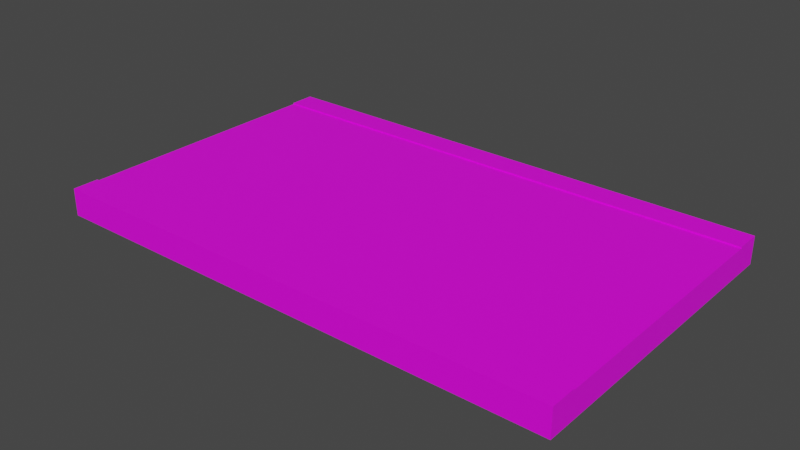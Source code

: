 # Source: straight_long.blend  (saved by Blender 2.82.7; exported with 4.5.12 LTS)
import bpy
from mathutils import Matrix  # noqa: F401  (used for matrix-valued properties, if any)

bpy.ops.wm.read_factory_settings(use_empty=True)
scene = bpy.context.scene
scene.name = 'Scene'

# ---- collections
col_collection = bpy.data.collections.new('Collection'); scene.collection.children.link(col_collection)

# ---- images (referenced by path relative to the original .blend; pixels are not part of the script)
import os
ASSET_DIR = os.environ.get("B2B_ASSET_DIR", "")  # directory of the original .blend (textures are referenced by path, not embedded)
HERE = os.path.dirname(os.path.abspath(__file__))  # packed textures are extracted next to this script under _unpacked/

def load_image(name, relpath, width, height, colorspace="sRGB"):
    """Load a texture the original file referenced (path relative to the .blend, or extracted next to this script)."""
    p = next((c for c in (os.path.join(HERE, relpath), os.path.join(ASSET_DIR, relpath)) if relpath and os.path.exists(c)), "")
    if p:
        img = bpy.data.images.load(p, check_existing=True)
        img.name = name
    else:  # same state as the original file: an image datablock whose file is absent (Cycles renders it pink)
        img = bpy.data.images.new(name, width, height)
        img.source = "FILE"
        img.filepath = "//" + (relpath or name)
    img.colorspace_settings.name = colorspace
    return img
img_straight_long = load_image('straight_long', 'straight_long.png', 1024, 1024, 'sRGB')

# ---- materials (node trees are filled in below, after node groups)
mat_material_001 = bpy.data.materials.new('Material.001')
mat_material_001.use_transparent_shadow = False

# ---- material node trees
mat_material_001.use_nodes = True; mat_material_001.node_tree.nodes.clear()
_N = mat_material_001.node_tree.nodes; _L = mat_material_001.node_tree.links
n0 = _N.new('ShaderNodeOutputMaterial'); n0.name = 'Material Output'; n0.location = (300, 300)
n1 = _N.new('ShaderNodeBsdfPrincipled'); n1.name = 'Principled BSDF'; n1.location = (10, 300)
n1.distribution = 'GGX'
n1.subsurface_method = 'BURLEY'
n1.inputs[3].default_value = 1.45
n1.inputs[27].default_value = (0.0, 0.0, 0.0, 1.0)
n1.inputs[28].default_value = 1.0
n2 = _N.new('ShaderNodeTexImage'); n2.name = 'Image Texture'; n2.location = (-331, 158)
n2.image = img_straight_long
_L.new(n1.outputs[0], n0.inputs[0])
_L.new(n2.outputs[0], n1.inputs[0])
n0.is_active_output = True

# ---- world
world_world = bpy.data.worlds.new('World'); scene.world = world_world
world_world.use_nodes = True; world_world.node_tree.nodes.clear()
_N = world_world.node_tree.nodes; _L = world_world.node_tree.links
n0 = _N.new('ShaderNodeOutputWorld'); n0.name = 'World Output'; n0.location = (300, 300)
n1 = _N.new('ShaderNodeBackground'); n1.name = 'Background'; n1.location = (10, 300)
n1.inputs[0].default_value = (0.05088, 0.05088, 0.05088, 1.0)
_L.new(n1.outputs[0], n0.inputs[0])
n0.is_active_output = True
world_world.color = (0.05088, 0.05088, 0.05088)
world_world.use_sun_shadow = False
world_world.sun_shadow_jitter_overblur = 0.0

# ---- meshes
me_plane = bpy.data.meshes.new('Plane')
me_plane.from_pydata([(-1.0, -1.0, 0.0), (1.0, -1.0, 0.0), (-1.0, 1.0, 0.0), (1.0, 1.0, 0.0), (-1.0, -1.2, 0.0), (1.0, -1.2, 0.0), (-1.0, -1.0, 0.0), (-1.0, -1.2, 0.0), (-1.1, -1.0, 7.55e-09), (-1.1, -1.2, 7.55e-09), (-1.0, 1.2, 0.0), (1.0, 1.2, 0.0), (-1.1, 1.0, 7.55e-09), (-1.1, 1.2, 7.55e-09), (-1.0, 1.0, 0.0), (-1.0, -1.0, 0.0), (1.0, -1.0, 0.0), (1.0, 1.0, 0.0), (-1.0, -1.2, 0.0), (1.0, -1.2, 0.0), (-1.0, -1.0, 0.0), (-1.0, -1.2, 0.0), (-1.1, -1.0, 7.55e-09), (-1.1, -1.2, 7.55e-09), (1.0, 1.2, 0.0), (-1.0, 1.2, 0.0), (-1.1, 1.2, 7.55e-09), (-1.1, 1.0, 7.55e-09), (-1.0, 1.0, 40.0), (-1.0, -1.0, 40.0), (1.0, -1.0, 40.0), (1.0, 1.0, 40.0), (-1.0, -1.2, 40.0), (1.0, -1.2, 40.0), (-1.0, -1.0, 40.0), (-1.0, -1.2, 40.0), (-1.1, -1.0, 40.0), (-1.1, -1.2, 40.0), (1.0, 1.2, 40.0), (-1.0, 1.2, 40.0), (-1.1, 1.2, 40.0), (-1.1, 1.0, 40.0)], [], [(13, 12, 27, 26), (3, 11, 24, 17), (4, 0, 6, 7), (2, 0, 15, 14), (7, 6, 20, 21), (0, 4, 18, 15), (19, 16, 30, 33), (18, 19, 33, 32), (24, 25, 39, 38), (20, 22, 36, 34), (16, 17, 31, 30), (1, 3, 17, 16), (12, 2, 14, 27), (8, 9, 23, 22), (10, 13, 26, 25), (9, 7, 21, 23), (4, 5, 19, 18), (6, 8, 22, 20), (5, 1, 16, 19), (11, 10, 25, 24), (29, 30, 31, 28), (30, 29, 32, 33), (35, 34, 36, 37), (28, 31, 38, 39), (28, 39, 40, 41), (17, 24, 38, 31), (15, 18, 32, 29), (26, 27, 41, 40), (21, 20, 34, 35), (14, 15, 29, 28), (27, 14, 28, 41), (22, 23, 37, 36), (25, 26, 40, 39), (23, 21, 35, 37)])
_uv = me_plane.uv_layers.new(name='UVMap')
_uv.uv.foreach_set('vector', [0.0, 0.0, 0.0, 0.0, 0.0, 0.0, 0.0, 0.0, 0.0, 0.0, 0.0, 0.0, 0.0, 0.0, 0.0, 0.0, 0.0, 0.0, 0.0, 0.0, 0.0, 0.0, 0.0, 0.0, 0.0, 0.0, 0.0, 0.0, 0.0, 0.0, 0.0, 0.0, 0.0, 0.0, 0.0, 0.0, 0.0, 0.0, 0.0, 0.0, 0.0, 0.0, 0.0, 0.0, 0.0, 0.0, 0.0, 0.0, 0.008469, 0.04128, 0.02415, 0.04128, 0.02415, 0.9587, 0.008469, 0.9587, 0.7365, 0.9587, 0.5797, 0.9587, 0.5797, 0.04128, 0.7365, 0.04128, 0.4006, 0.04128, 0.5574, 0.04128, 0.5574, 0.9587, 0.4006, 0.9587, 0.9996, 0.9587, 0.9918, 0.9587, 0.9918, 0.04128, 0.9996, 0.04128, 0.02415, 0.04128, 0.181, 0.04128, 0.181, 0.9587, 0.02415, 0.9587, 0.0, 0.0, 0.0, 0.0, 0.0, 0.0, 0.0, 0.0, 0.0, 0.0, 0.0, 0.0, 0.0, 0.0, 0.0, 0.0, 0.0, 0.0, 0.0, 0.0, 0.0, 0.0, 0.0, 0.0, 0.0, 0.0, 0.0, 0.0, 0.0, 0.0, 0.0, 0.0, 0.0, 0.0, 0.0, 0.0, 0.0, 0.0, 0.0, 0.0, 0.0, 0.0, 0.0, 0.0, 0.0, 0.0, 0.0, 0.0, 0.0, 0.0, 0.0, 0.0, 0.0, 0.0, 0.0, 0.0, 0.0, 0.0, 0.0, 0.0, 0.0, 0.0, 0.0, 0.0, 0.0, 0.0, 0.0, 0.0, 0.0, 0.0, 0.0, 0.0, 0.8101, 0.007064, 0.9669, 0.007064, 0.9669, 0.05294, 0.8101, 0.05294, 0.9669, 0.007064, 0.8101, 0.007064, 0.8101, 0.002477, 0.9669, 0.002477, 0.8031, 0.06021, 0.8031, 0.06479, 0.7952, 0.06479, 0.7952, 0.06021, 0.8101, 0.05294, 0.9669, 0.05294, 0.9669, 0.05752, 0.8101, 0.05752, 0.8101, 0.05294, 0.8101, 0.05752, 0.8023, 0.05752, 0.8023, 0.05294, 0.181, 0.04128, 0.1967, 0.04128, 0.1967, 0.9587, 0.181, 0.9587, 0.2286, 0.9587, 0.2129, 0.9587, 0.2129, 0.04128, 0.2286, 0.04128, 0.76, 0.9587, 0.7443, 0.9587, 0.7443, 0.04128, 0.76, 0.04128, 0.7785, 0.04128, 0.7942, 0.04128, 0.7942, 0.9587, 0.7785, 0.9587, 0.3854, 0.9587, 0.2286, 0.9587, 0.2286, 0.04128, 0.3854, 0.04128, 0.9911, 0.9587, 0.9833, 0.9587, 0.9833, 0.04128, 0.9911, 0.04128, 0.7771, 0.9587, 0.7614, 0.9587, 0.7614, 0.04128, 0.7771, 0.04128, 0.5574, 0.04128, 0.5652, 0.04128, 0.5652, 0.9587, 0.5574, 0.9587, 0.9826, 0.9587, 0.9747, 0.9587, 0.9747, 0.04128, 0.9826, 0.04128])
me_plane.materials.append(mat_material_001)
me_plane.use_remesh_fix_poles = True
me_plane.use_remesh_preserve_attributes = False
me_plane.use_mirror_vertex_groups = False
me_plane.use_paint_bone_selection = False
me_plane.use_paint_mask = True
me_plane.update()

# ---- objects
ob_plane = bpy.data.objects.new('Plane', me_plane)

# ---- transforms, parenting, visibility, modifiers, constraints
ob_plane.location = (0.0, 0.0, 0.0)
ob_plane.rotation_euler = (-0.0, 1.571, 0.0)
ob_plane.scale = (1.0, 10.0, 1.0)
ob_plane.lineart.crease_threshold = 0.0

# ---- collection membership
col_collection.objects.link(ob_plane)

# ---- scene / render settings (as saved in the file)
scene.frame_start = 1; scene.frame_end = 250; scene.frame_set(1)
scene.render.engine = 'BLENDER_EEVEE_NEXT'
scene.cycles.use_denoising = False
scene.cycles.samples = 128
scene.cycles.sampling_pattern = 'TABULATED_SOBOL'
scene.cycles.use_adaptive_sampling = False
scene.cycles.use_light_tree = False
scene.view_settings.view_transform = 'Filmic'
bpy.context.view_layer.update()

# ---- added for rendering (the .blend has no active camera and no usable light): camera, sun
cam_auto = bpy.data.cameras.new('AutoCamera')
cam_auto.lens = 50.0
cam_auto.sensor_width = 36.0
cam_auto.clip_end = 1000.0
ob_auto_camera = bpy.data.objects.new('AutoCamera', cam_auto)
scene.collection.objects.link(ob_auto_camera)
ob_auto_camera.location = (63.2032, -51.8439, 34.6126)
ob_auto_camera.rotation_euler = (1.09748, -7.21219e-08, 0.694738)
scene.camera = ob_auto_camera
light_auto_sun = bpy.data.lights.new('AutoSun', 'SUN')
light_auto_sun.energy = 3.0
light_auto_sun.angle = 0.0523599
ob_auto_sun = bpy.data.objects.new('AutoSun', light_auto_sun)
scene.collection.objects.link(ob_auto_sun)
ob_auto_sun.rotation_euler = (0.872665, 0.174533, 0.523599)
bpy.context.view_layer.update()
